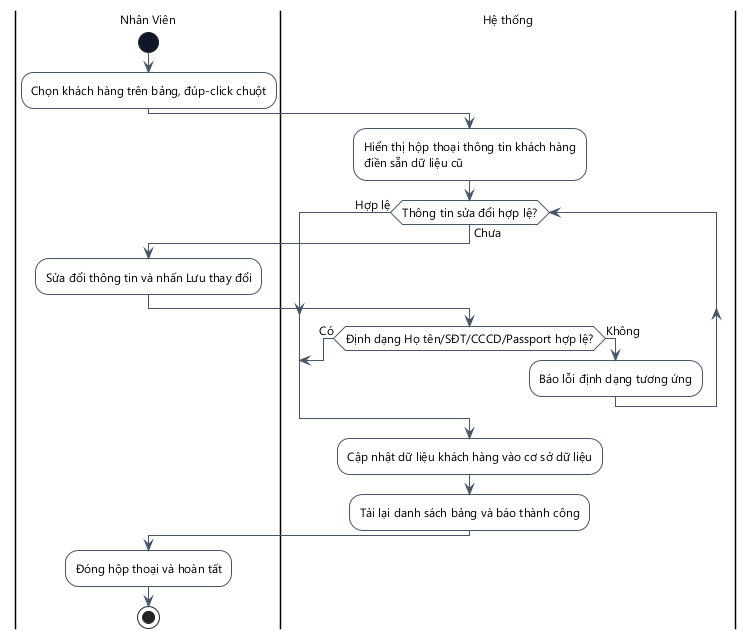

The diagram above was rendered by PlantUML. Its source (embedded in the PNG):
@startuml
skinparam DefaultFontName "Segoe UI"
skinparam DefaultFontSize 12
skinparam ActivityMinimalWidth 180
skinparam ActivityPadding 8
skinparam ActivityMargin 8
skinparam backgroundcolor white
skinparam ActivityBackgroundColor white
skinparam ActivityBorderColor #475569
skinparam ActivityStartColor #0F172A
skinparam ActivityEndColor #0F172A
skinparam ActivityDiamondBackgroundColor white
skinparam ActivityDiamondBorderColor #475569
skinparam ArrowColor #475569
skinparam ActivityBorderThickness 1
skinparam ArrowThickness 1
skinparam linetype ortho

|Nhân Viên|
start
:Chọn khách hàng trên bảng, đúp-click chuột;
|Hệ thống|
:Hiển thị hộp thoại thông tin khách hàng\nđiền sẵn dữ liệu cũ;
while (Thông tin sửa đổi hợp lệ?) is (Chưa)
  |Nhân Viên|
  :Sửa đổi thông tin và nhấn Lưu thay đổi;
  |Hệ thống|
  if (Định dạng Họ tên/SĐT/CCCD/Passport hợp lệ?) then (Có)
    break
  else (Không)
    :Báo lỗi định dạng tương ứng;
  endif
endwhile (Hợp lệ)
:Cập nhật dữ liệu khách hàng vào cơ sở dữ liệu;
:Tải lại danh sách bảng và báo thành công;
|Nhân Viên|
:Đóng hộp thoại và hoàn tất;
stop
@enduml